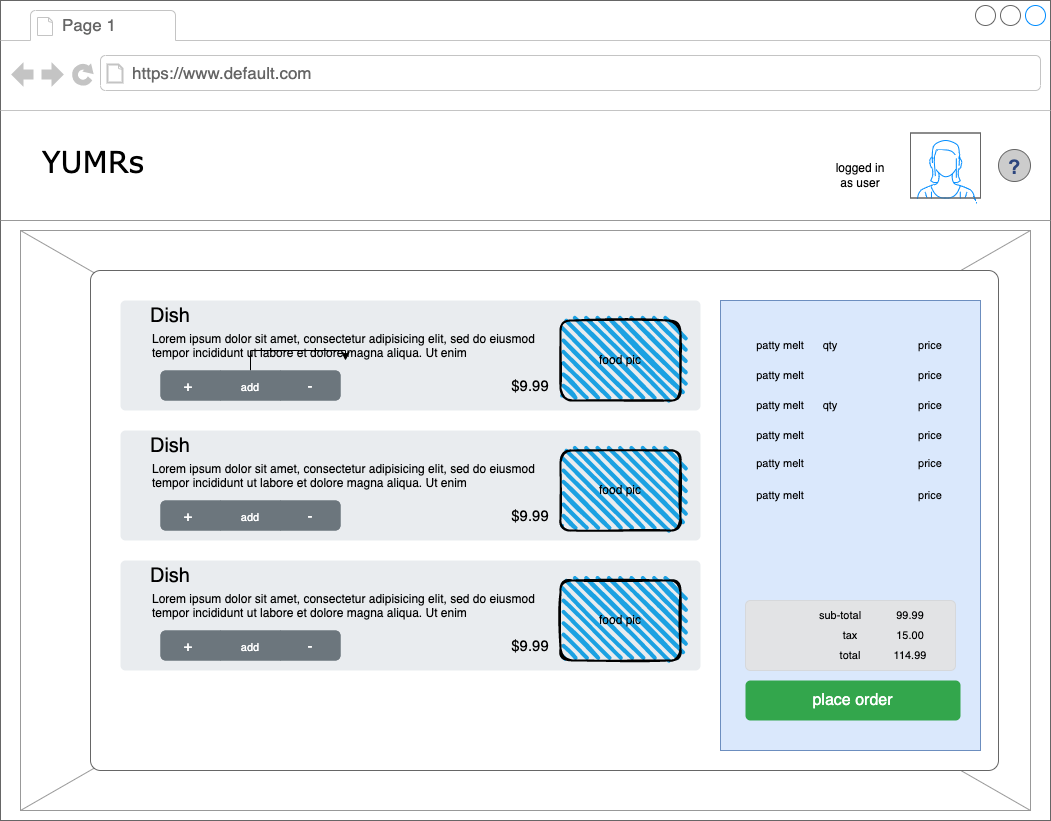

The diagram above was exported from draw.io. Its source (the exported page's mxGraphModel, read from the mxfile embedded in the PNG):
<mxGraphModel dx="1785" dy="1410" grid="1" gridSize="10" guides="1" tooltips="1" connect="1" arrows="1" fold="1" page="1" pageScale="1" pageWidth="1100" pageHeight="850" background="none" math="0" shadow="0">
  <root>
    <mxCell id="0" />
    <mxCell id="1" parent="0" />
    <mxCell id="7026571954dc6520-1" value="" style="strokeWidth=1;shadow=0;dashed=0;align=center;html=1;shape=mxgraph.mockup.containers.browserWindow;rSize=0;strokeColor=#666666;mainText=,;recursiveResize=0;rounded=0;labelBackgroundColor=none;fontFamily=Verdana;fontSize=12" parent="1" vertex="1">
      <mxGeometry x="-60" y="-40" width="1050" height="820" as="geometry" />
    </mxCell>
    <mxCell id="7026571954dc6520-22" value="" style="verticalLabelPosition=bottom;shadow=0;dashed=0;align=center;html=1;verticalAlign=top;strokeWidth=1;shape=mxgraph.mockup.graphics.simpleIcon;strokeColor=#999999;fillColor=#ffffff;rounded=0;labelBackgroundColor=none;fontFamily=Verdana;fontSize=12;fontColor=#000000;" parent="7026571954dc6520-1" vertex="1">
      <mxGeometry x="20" y="230" width="1010" height="580" as="geometry" />
    </mxCell>
    <mxCell id="7026571954dc6520-2" value="Page 1" style="strokeWidth=1;shadow=0;dashed=0;align=center;html=1;shape=mxgraph.mockup.containers.anchor;fontSize=17;fontColor=#666666;align=left;" parent="7026571954dc6520-1" vertex="1">
      <mxGeometry x="60" y="12" width="110" height="26" as="geometry" />
    </mxCell>
    <mxCell id="7026571954dc6520-3" value="https://www.default.com" style="strokeWidth=1;shadow=0;dashed=0;align=center;html=1;shape=mxgraph.mockup.containers.anchor;rSize=0;fontSize=17;fontColor=#666666;align=left;" parent="7026571954dc6520-1" vertex="1">
      <mxGeometry x="130" y="60" width="250" height="26" as="geometry" />
    </mxCell>
    <mxCell id="7026571954dc6520-4" value="YUMRs" style="text;html=1;points=[];align=left;verticalAlign=top;spacingTop=-4;fontSize=30;fontFamily=Verdana" parent="7026571954dc6520-1" vertex="1">
      <mxGeometry x="40" y="140" width="120" height="50" as="geometry" />
    </mxCell>
    <mxCell id="7026571954dc6520-15" value="" style="verticalLabelPosition=bottom;shadow=0;dashed=0;align=center;html=1;verticalAlign=top;strokeWidth=1;shape=mxgraph.mockup.markup.line;strokeColor=#999999;rounded=0;labelBackgroundColor=none;fillColor=#ffffff;fontFamily=Verdana;fontSize=12;fontColor=#000000;" parent="7026571954dc6520-1" vertex="1">
      <mxGeometry y="210" width="1050" height="20" as="geometry" />
    </mxCell>
    <mxCell id="lKbvZlW0d5WZILYgFXHk-2" value="" style="verticalLabelPosition=bottom;shadow=0;dashed=0;align=center;html=1;verticalAlign=top;strokeWidth=1;shape=mxgraph.mockup.containers.userFemale;strokeColor=#666666;strokeColor2=#008cff;" parent="7026571954dc6520-1" vertex="1">
      <mxGeometry x="910" y="132.5" width="70" height="65" as="geometry" />
    </mxCell>
    <mxCell id="lKbvZlW0d5WZILYgFXHk-50" value="" style="verticalLabelPosition=bottom;shadow=0;dashed=0;align=center;html=1;verticalAlign=top;strokeWidth=1;shape=mxgraph.mockup.misc.help_icon;" parent="7026571954dc6520-1" vertex="1">
      <mxGeometry x="998" y="149" width="32" height="32" as="geometry" />
    </mxCell>
    <mxCell id="lKbvZlW0d5WZILYgFXHk-26" value="" style="shape=mxgraph.mockup.containers.marginRect;rectMarginTop=10;strokeColor=#666666;strokeWidth=1;dashed=0;rounded=1;arcSize=5;recursiveResize=0;" parent="7026571954dc6520-1" vertex="1">
      <mxGeometry x="90" y="260" width="908" height="510" as="geometry" />
    </mxCell>
    <mxCell id="6JBaFPZMc3V5xEf_UoLb-2" value="" style="html=1;shadow=0;dashed=0;shape=mxgraph.bootstrap.rrect;rSize=5;strokeColor=none;html=1;whiteSpace=wrap;fillColor=#E9ECEF;fontColor=#474E4F;align=left;spacing=15;fontSize=14;verticalAlign=top;spacingTop=40;" parent="lKbvZlW0d5WZILYgFXHk-26" vertex="1">
      <mxGeometry x="30" y="40" width="580" height="110" as="geometry" />
    </mxCell>
    <mxCell id="6JBaFPZMc3V5xEf_UoLb-3" value="food pic" style="rounded=1;whiteSpace=wrap;html=1;strokeWidth=2;fillWeight=4;hachureGap=8;hachureAngle=45;fillColor=#1ba1e2;sketch=1;" parent="lKbvZlW0d5WZILYgFXHk-26" vertex="1">
      <mxGeometry x="470" y="60" width="120" height="80" as="geometry" />
    </mxCell>
    <mxCell id="6JBaFPZMc3V5xEf_UoLb-5" value="Lorem ipsum dolor sit amet, consectetur adipisicing elit, sed do eiusmod tempor incididunt ut labore et dolore magna aliqua. Ut enim&amp;nbsp;" style="text;spacingTop=-5;whiteSpace=wrap;html=1;align=left;fontSize=12;fontFamily=Helvetica;fillColor=none;strokeColor=none;" parent="lKbvZlW0d5WZILYgFXHk-26" vertex="1">
      <mxGeometry x="60" y="70" width="390" height="30" as="geometry" />
    </mxCell>
    <mxCell id="6JBaFPZMc3V5xEf_UoLb-6" value="&lt;font style=&quot;font-size: 15px&quot;&gt;$9.99&lt;/font&gt;" style="text;html=1;strokeColor=none;fillColor=none;align=center;verticalAlign=middle;whiteSpace=wrap;rounded=0;" parent="lKbvZlW0d5WZILYgFXHk-26" vertex="1">
      <mxGeometry x="410" y="110" width="60" height="30" as="geometry" />
    </mxCell>
    <mxCell id="6JBaFPZMc3V5xEf_UoLb-12" value="Dish" style="text;html=1;strokeColor=none;fillColor=none;align=center;verticalAlign=middle;whiteSpace=wrap;rounded=0;fontSize=20;" parent="lKbvZlW0d5WZILYgFXHk-26" vertex="1">
      <mxGeometry x="20" y="30" width="120" height="50" as="geometry" />
    </mxCell>
    <mxCell id="DjfPwqlMLtxpbCEzvNxL-1" value="" style="edgeStyle=orthogonalEdgeStyle;rounded=0;orthogonalLoop=1;jettySize=auto;html=1;fontSize=11;" parent="lKbvZlW0d5WZILYgFXHk-26" source="6JBaFPZMc3V5xEf_UoLb-8" target="6JBaFPZMc3V5xEf_UoLb-5" edge="1">
      <mxGeometry relative="1" as="geometry" />
    </mxCell>
    <mxCell id="6JBaFPZMc3V5xEf_UoLb-8" value="" style="html=1;shadow=0;dashed=0;shape=mxgraph.bootstrap.rrect;rSize=5;strokeColor=none;html=1;whiteSpace=wrap;fillColor=#6C767D;fontColor=#ffffff;sketch=0;fontSize=15;" parent="lKbvZlW0d5WZILYgFXHk-26" vertex="1">
      <mxGeometry x="70" y="110" width="180" height="30" as="geometry" />
    </mxCell>
    <mxCell id="6JBaFPZMc3V5xEf_UoLb-9" value="+&amp;nbsp;" style="strokeColor=inherit;fillColor=inherit;gradientColor=inherit;fontColor=inherit;html=1;shadow=0;dashed=0;shape=mxgraph.bootstrap.leftButton;rSize=5;perimeter=none;whiteSpace=wrap;resizeHeight=1;sketch=0;fontSize=15;" parent="6JBaFPZMc3V5xEf_UoLb-8" vertex="1">
      <mxGeometry width="60" height="30" relative="1" as="geometry" />
    </mxCell>
    <mxCell id="6JBaFPZMc3V5xEf_UoLb-10" value="&lt;font style=&quot;font-size: 11px&quot;&gt;add&lt;/font&gt;" style="strokeColor=inherit;fillColor=inherit;gradientColor=inherit;fontColor=inherit;html=1;shadow=0;dashed=0;perimeter=none;whiteSpace=wrap;resizeHeight=1;sketch=0;fontSize=15;" parent="6JBaFPZMc3V5xEf_UoLb-8" vertex="1">
      <mxGeometry width="60" height="30" relative="1" as="geometry">
        <mxPoint x="60" as="offset" />
      </mxGeometry>
    </mxCell>
    <mxCell id="6JBaFPZMc3V5xEf_UoLb-11" value="-" style="strokeColor=inherit;fillColor=inherit;gradientColor=inherit;fontColor=inherit;html=1;shadow=0;dashed=0;shape=mxgraph.bootstrap.rightButton;rSize=5;perimeter=none;whiteSpace=wrap;resizeHeight=1;sketch=0;fontSize=15;" parent="6JBaFPZMc3V5xEf_UoLb-8" vertex="1">
      <mxGeometry x="1" width="60" height="30" relative="1" as="geometry">
        <mxPoint x="-60" as="offset" />
      </mxGeometry>
    </mxCell>
    <mxCell id="DjfPwqlMLtxpbCEzvNxL-12" value="" style="html=1;shadow=0;dashed=0;shape=mxgraph.bootstrap.rrect;rSize=5;strokeColor=none;html=1;whiteSpace=wrap;fillColor=#E9ECEF;fontColor=#474E4F;align=left;spacing=15;fontSize=14;verticalAlign=top;spacingTop=40;" parent="lKbvZlW0d5WZILYgFXHk-26" vertex="1">
      <mxGeometry x="30" y="170" width="580" height="110" as="geometry" />
    </mxCell>
    <mxCell id="DjfPwqlMLtxpbCEzvNxL-13" value="food pic" style="rounded=1;whiteSpace=wrap;html=1;strokeWidth=2;fillWeight=4;hachureGap=8;hachureAngle=45;fillColor=#1ba1e2;sketch=1;" parent="lKbvZlW0d5WZILYgFXHk-26" vertex="1">
      <mxGeometry x="470" y="190" width="120" height="80" as="geometry" />
    </mxCell>
    <mxCell id="DjfPwqlMLtxpbCEzvNxL-14" value="Lorem ipsum dolor sit amet, consectetur adipisicing elit, sed do eiusmod tempor incididunt ut labore et dolore magna aliqua. Ut enim&amp;nbsp;" style="text;spacingTop=-5;whiteSpace=wrap;html=1;align=left;fontSize=12;fontFamily=Helvetica;fillColor=none;strokeColor=none;" parent="lKbvZlW0d5WZILYgFXHk-26" vertex="1">
      <mxGeometry x="60" y="200" width="390" height="30" as="geometry" />
    </mxCell>
    <mxCell id="DjfPwqlMLtxpbCEzvNxL-15" value="&lt;font style=&quot;font-size: 15px&quot;&gt;$9.99&lt;/font&gt;" style="text;html=1;strokeColor=none;fillColor=none;align=center;verticalAlign=middle;whiteSpace=wrap;rounded=0;" parent="lKbvZlW0d5WZILYgFXHk-26" vertex="1">
      <mxGeometry x="410" y="240" width="60" height="30" as="geometry" />
    </mxCell>
    <mxCell id="DjfPwqlMLtxpbCEzvNxL-16" value="Dish" style="text;html=1;strokeColor=none;fillColor=none;align=center;verticalAlign=middle;whiteSpace=wrap;rounded=0;fontSize=20;" parent="lKbvZlW0d5WZILYgFXHk-26" vertex="1">
      <mxGeometry x="20" y="160" width="120" height="50" as="geometry" />
    </mxCell>
    <mxCell id="DjfPwqlMLtxpbCEzvNxL-17" value="" style="html=1;shadow=0;dashed=0;shape=mxgraph.bootstrap.rrect;rSize=5;strokeColor=none;html=1;whiteSpace=wrap;fillColor=#6C767D;fontColor=#ffffff;sketch=0;fontSize=15;" parent="lKbvZlW0d5WZILYgFXHk-26" vertex="1">
      <mxGeometry x="70" y="240" width="180" height="30" as="geometry" />
    </mxCell>
    <mxCell id="DjfPwqlMLtxpbCEzvNxL-18" value="+&amp;nbsp;" style="strokeColor=inherit;fillColor=inherit;gradientColor=inherit;fontColor=inherit;html=1;shadow=0;dashed=0;shape=mxgraph.bootstrap.leftButton;rSize=5;perimeter=none;whiteSpace=wrap;resizeHeight=1;sketch=0;fontSize=15;" parent="DjfPwqlMLtxpbCEzvNxL-17" vertex="1">
      <mxGeometry width="60" height="30" relative="1" as="geometry" />
    </mxCell>
    <mxCell id="DjfPwqlMLtxpbCEzvNxL-19" value="&lt;font style=&quot;font-size: 11px&quot;&gt;add&lt;/font&gt;" style="strokeColor=inherit;fillColor=inherit;gradientColor=inherit;fontColor=inherit;html=1;shadow=0;dashed=0;perimeter=none;whiteSpace=wrap;resizeHeight=1;sketch=0;fontSize=15;" parent="DjfPwqlMLtxpbCEzvNxL-17" vertex="1">
      <mxGeometry width="60" height="30" relative="1" as="geometry">
        <mxPoint x="60" as="offset" />
      </mxGeometry>
    </mxCell>
    <mxCell id="DjfPwqlMLtxpbCEzvNxL-20" value="-" style="strokeColor=inherit;fillColor=inherit;gradientColor=inherit;fontColor=inherit;html=1;shadow=0;dashed=0;shape=mxgraph.bootstrap.rightButton;rSize=5;perimeter=none;whiteSpace=wrap;resizeHeight=1;sketch=0;fontSize=15;" parent="DjfPwqlMLtxpbCEzvNxL-17" vertex="1">
      <mxGeometry x="1" width="60" height="30" relative="1" as="geometry">
        <mxPoint x="-60" as="offset" />
      </mxGeometry>
    </mxCell>
    <mxCell id="DjfPwqlMLtxpbCEzvNxL-21" value="" style="html=1;shadow=0;dashed=0;shape=mxgraph.bootstrap.rrect;rSize=5;strokeColor=none;html=1;whiteSpace=wrap;fillColor=#E9ECEF;fontColor=#474E4F;align=left;spacing=15;fontSize=14;verticalAlign=top;spacingTop=40;" parent="lKbvZlW0d5WZILYgFXHk-26" vertex="1">
      <mxGeometry x="30" y="300" width="580" height="110" as="geometry" />
    </mxCell>
    <mxCell id="DjfPwqlMLtxpbCEzvNxL-22" value="food pic" style="rounded=1;whiteSpace=wrap;html=1;strokeWidth=2;fillWeight=4;hachureGap=8;hachureAngle=45;fillColor=#1ba1e2;sketch=1;" parent="lKbvZlW0d5WZILYgFXHk-26" vertex="1">
      <mxGeometry x="470" y="320" width="120" height="80" as="geometry" />
    </mxCell>
    <mxCell id="DjfPwqlMLtxpbCEzvNxL-23" value="Lorem ipsum dolor sit amet, consectetur adipisicing elit, sed do eiusmod tempor incididunt ut labore et dolore magna aliqua. Ut enim&amp;nbsp;" style="text;spacingTop=-5;whiteSpace=wrap;html=1;align=left;fontSize=12;fontFamily=Helvetica;fillColor=none;strokeColor=none;" parent="lKbvZlW0d5WZILYgFXHk-26" vertex="1">
      <mxGeometry x="60" y="330" width="390" height="30" as="geometry" />
    </mxCell>
    <mxCell id="DjfPwqlMLtxpbCEzvNxL-24" value="&lt;font style=&quot;font-size: 15px&quot;&gt;$9.99&lt;/font&gt;" style="text;html=1;strokeColor=none;fillColor=none;align=center;verticalAlign=middle;whiteSpace=wrap;rounded=0;" parent="lKbvZlW0d5WZILYgFXHk-26" vertex="1">
      <mxGeometry x="410" y="370" width="60" height="30" as="geometry" />
    </mxCell>
    <mxCell id="DjfPwqlMLtxpbCEzvNxL-25" value="Dish" style="text;html=1;strokeColor=none;fillColor=none;align=center;verticalAlign=middle;whiteSpace=wrap;rounded=0;fontSize=20;" parent="lKbvZlW0d5WZILYgFXHk-26" vertex="1">
      <mxGeometry x="20" y="290" width="120" height="50" as="geometry" />
    </mxCell>
    <mxCell id="DjfPwqlMLtxpbCEzvNxL-26" value="" style="html=1;shadow=0;dashed=0;shape=mxgraph.bootstrap.rrect;rSize=5;strokeColor=none;html=1;whiteSpace=wrap;fillColor=#6C767D;fontColor=#ffffff;sketch=0;fontSize=15;" parent="lKbvZlW0d5WZILYgFXHk-26" vertex="1">
      <mxGeometry x="70" y="370" width="180" height="30" as="geometry" />
    </mxCell>
    <mxCell id="DjfPwqlMLtxpbCEzvNxL-27" value="+&amp;nbsp;" style="strokeColor=inherit;fillColor=inherit;gradientColor=inherit;fontColor=inherit;html=1;shadow=0;dashed=0;shape=mxgraph.bootstrap.leftButton;rSize=5;perimeter=none;whiteSpace=wrap;resizeHeight=1;sketch=0;fontSize=15;" parent="DjfPwqlMLtxpbCEzvNxL-26" vertex="1">
      <mxGeometry width="60" height="30" relative="1" as="geometry" />
    </mxCell>
    <mxCell id="DjfPwqlMLtxpbCEzvNxL-28" value="&lt;font style=&quot;font-size: 11px&quot;&gt;add&lt;/font&gt;" style="strokeColor=inherit;fillColor=inherit;gradientColor=inherit;fontColor=inherit;html=1;shadow=0;dashed=0;perimeter=none;whiteSpace=wrap;resizeHeight=1;sketch=0;fontSize=15;" parent="DjfPwqlMLtxpbCEzvNxL-26" vertex="1">
      <mxGeometry width="60" height="30" relative="1" as="geometry">
        <mxPoint x="60" as="offset" />
      </mxGeometry>
    </mxCell>
    <mxCell id="DjfPwqlMLtxpbCEzvNxL-29" value="-" style="strokeColor=inherit;fillColor=inherit;gradientColor=inherit;fontColor=inherit;html=1;shadow=0;dashed=0;shape=mxgraph.bootstrap.rightButton;rSize=5;perimeter=none;whiteSpace=wrap;resizeHeight=1;sketch=0;fontSize=15;" parent="DjfPwqlMLtxpbCEzvNxL-26" vertex="1">
      <mxGeometry x="1" width="60" height="30" relative="1" as="geometry">
        <mxPoint x="-60" as="offset" />
      </mxGeometry>
    </mxCell>
    <mxCell id="DjfPwqlMLtxpbCEzvNxL-30" value="" style="html=1;shadow=0;dashed=0;strokeColor=#6c8ebf;strokeWidth=1;fillColor=#dae8fc;whiteSpace=wrap;align=center;verticalAlign=middle;fontStyle=0;fontSize=40;" parent="lKbvZlW0d5WZILYgFXHk-26" vertex="1">
      <mxGeometry x="630" y="40" width="260" height="450" as="geometry" />
    </mxCell>
    <mxCell id="DjfPwqlMLtxpbCEzvNxL-31" value="patty melt" style="text;html=1;strokeColor=none;fillColor=none;align=center;verticalAlign=middle;whiteSpace=wrap;rounded=0;fontSize=11;" parent="lKbvZlW0d5WZILYgFXHk-26" vertex="1">
      <mxGeometry x="660" y="70" width="60" height="30" as="geometry" />
    </mxCell>
    <mxCell id="DjfPwqlMLtxpbCEzvNxL-32" value="price" style="text;html=1;strokeColor=none;fillColor=none;align=center;verticalAlign=middle;whiteSpace=wrap;rounded=0;fontSize=11;" parent="lKbvZlW0d5WZILYgFXHk-26" vertex="1">
      <mxGeometry x="810" y="70" width="60" height="30" as="geometry" />
    </mxCell>
    <mxCell id="DjfPwqlMLtxpbCEzvNxL-37" value="price" style="text;html=1;strokeColor=none;fillColor=none;align=center;verticalAlign=middle;whiteSpace=wrap;rounded=0;fontSize=11;" parent="lKbvZlW0d5WZILYgFXHk-26" vertex="1">
      <mxGeometry x="810" y="220" width="60" height="30" as="geometry" />
    </mxCell>
    <mxCell id="DjfPwqlMLtxpbCEzvNxL-36" value="price" style="text;html=1;strokeColor=none;fillColor=none;align=center;verticalAlign=middle;whiteSpace=wrap;rounded=0;fontSize=11;" parent="lKbvZlW0d5WZILYgFXHk-26" vertex="1">
      <mxGeometry x="810" y="185" width="60" height="35" as="geometry" />
    </mxCell>
    <mxCell id="DjfPwqlMLtxpbCEzvNxL-35" value="price" style="text;html=1;strokeColor=none;fillColor=none;align=center;verticalAlign=middle;whiteSpace=wrap;rounded=0;fontSize=11;" parent="lKbvZlW0d5WZILYgFXHk-26" vertex="1">
      <mxGeometry x="810" y="160" width="60" height="30" as="geometry" />
    </mxCell>
    <mxCell id="DjfPwqlMLtxpbCEzvNxL-34" value="price" style="text;html=1;strokeColor=none;fillColor=none;align=center;verticalAlign=middle;whiteSpace=wrap;rounded=0;fontSize=11;" parent="lKbvZlW0d5WZILYgFXHk-26" vertex="1">
      <mxGeometry x="810" y="130" width="60" height="30" as="geometry" />
    </mxCell>
    <mxCell id="DjfPwqlMLtxpbCEzvNxL-33" value="price" style="text;html=1;strokeColor=none;fillColor=none;align=center;verticalAlign=middle;whiteSpace=wrap;rounded=0;fontSize=11;" parent="lKbvZlW0d5WZILYgFXHk-26" vertex="1">
      <mxGeometry x="810" y="100" width="60" height="30" as="geometry" />
    </mxCell>
    <mxCell id="DjfPwqlMLtxpbCEzvNxL-38" value="patty melt" style="text;html=1;strokeColor=none;fillColor=none;align=center;verticalAlign=middle;whiteSpace=wrap;rounded=0;fontSize=11;" parent="lKbvZlW0d5WZILYgFXHk-26" vertex="1">
      <mxGeometry x="660" y="100" width="60" height="30" as="geometry" />
    </mxCell>
    <mxCell id="DjfPwqlMLtxpbCEzvNxL-39" value="patty melt" style="text;html=1;strokeColor=none;fillColor=none;align=center;verticalAlign=middle;whiteSpace=wrap;rounded=0;fontSize=11;" parent="lKbvZlW0d5WZILYgFXHk-26" vertex="1">
      <mxGeometry x="660" y="130" width="60" height="30" as="geometry" />
    </mxCell>
    <mxCell id="DjfPwqlMLtxpbCEzvNxL-40" value="patty melt" style="text;html=1;strokeColor=none;fillColor=none;align=center;verticalAlign=middle;whiteSpace=wrap;rounded=0;fontSize=11;" parent="lKbvZlW0d5WZILYgFXHk-26" vertex="1">
      <mxGeometry x="660" y="160" width="60" height="30" as="geometry" />
    </mxCell>
    <mxCell id="DjfPwqlMLtxpbCEzvNxL-41" value="patty melt" style="text;html=1;strokeColor=none;fillColor=none;align=center;verticalAlign=middle;whiteSpace=wrap;rounded=0;fontSize=11;" parent="lKbvZlW0d5WZILYgFXHk-26" vertex="1">
      <mxGeometry x="660" y="187.5" width="60" height="30" as="geometry" />
    </mxCell>
    <mxCell id="DjfPwqlMLtxpbCEzvNxL-42" value="patty melt" style="text;html=1;strokeColor=none;fillColor=none;align=center;verticalAlign=middle;whiteSpace=wrap;rounded=0;fontSize=11;" parent="lKbvZlW0d5WZILYgFXHk-26" vertex="1">
      <mxGeometry x="660" y="220" width="60" height="30" as="geometry" />
    </mxCell>
    <mxCell id="DjfPwqlMLtxpbCEzvNxL-43" value="qty" style="text;html=1;strokeColor=none;fillColor=none;align=center;verticalAlign=middle;whiteSpace=wrap;rounded=0;fontSize=11;" parent="lKbvZlW0d5WZILYgFXHk-26" vertex="1">
      <mxGeometry x="710" y="70" width="60" height="30" as="geometry" />
    </mxCell>
    <mxCell id="DjfPwqlMLtxpbCEzvNxL-44" value="qty" style="text;html=1;strokeColor=none;fillColor=none;align=center;verticalAlign=middle;whiteSpace=wrap;rounded=0;fontSize=11;" parent="lKbvZlW0d5WZILYgFXHk-26" vertex="1">
      <mxGeometry x="710" y="130" width="60" height="30" as="geometry" />
    </mxCell>
    <mxCell id="DjfPwqlMLtxpbCEzvNxL-45" value="" style="html=1;shadow=0;dashed=0;shape=mxgraph.bootstrap.rrect;rSize=5;strokeColor=#D6D8DB;strokeWidth=1;fillColor=#E2E3E5;fontColor=#383D41;whiteSpace=wrap;align=left;verticalAlign=middle;spacingLeft=10;fontSize=11;" parent="lKbvZlW0d5WZILYgFXHk-26" vertex="1">
      <mxGeometry x="655" y="340" width="210" height="70" as="geometry" />
    </mxCell>
    <mxCell id="DjfPwqlMLtxpbCEzvNxL-46" value="total&lt;span style=&quot;color: rgba(0 , 0 , 0 , 0) ; font-family: monospace ; font-size: 0px&quot;&gt;%3CmxGraphModel%3E%3Croot%3E%3CmxCell%20id%3D%220%22%2F%3E%3CmxCell%20id%3D%221%22%20parent%3D%220%22%2F%3E%3CmxCell%20id%3D%222%22%20value%3D%22patty%20melt%22%20style%3D%22text%3Bhtml%3D1%3BstrokeColor%3Dnone%3BfillColor%3Dnone%3Balign%3Dcenter%3BverticalAlign%3Dmiddle%3BwhiteSpace%3Dwrap%3Brounded%3D0%3BfontSize%3D11%3B%22%20vertex%3D%221%22%20parent%3D%221%22%3E%3CmxGeometry%20x%3D%22690%22%20y%3D%22440%22%20width%3D%2260%22%20height%3D%2230%22%20as%3D%22geometry%22%2F%3E%3C%2FmxCell%3E%3C%2Froot%3E%3C%2FmxGraphModel%3E&lt;/span&gt;" style="text;html=1;strokeColor=none;fillColor=none;align=center;verticalAlign=middle;whiteSpace=wrap;rounded=0;fontSize=11;" parent="lKbvZlW0d5WZILYgFXHk-26" vertex="1">
      <mxGeometry x="730" y="380" width="60" height="30" as="geometry" />
    </mxCell>
    <mxCell id="DjfPwqlMLtxpbCEzvNxL-47" value="tax" style="text;html=1;strokeColor=none;fillColor=none;align=center;verticalAlign=middle;whiteSpace=wrap;rounded=0;fontSize=11;" parent="lKbvZlW0d5WZILYgFXHk-26" vertex="1">
      <mxGeometry x="730" y="360" width="60" height="30" as="geometry" />
    </mxCell>
    <mxCell id="DjfPwqlMLtxpbCEzvNxL-51" value="sub-total" style="text;html=1;strokeColor=none;fillColor=none;align=center;verticalAlign=middle;whiteSpace=wrap;rounded=0;fontSize=11;" parent="lKbvZlW0d5WZILYgFXHk-26" vertex="1">
      <mxGeometry x="720" y="340" width="60" height="30" as="geometry" />
    </mxCell>
    <mxCell id="DjfPwqlMLtxpbCEzvNxL-52" value="99.99" style="text;html=1;strokeColor=none;fillColor=none;align=center;verticalAlign=middle;whiteSpace=wrap;rounded=0;fontSize=11;" parent="lKbvZlW0d5WZILYgFXHk-26" vertex="1">
      <mxGeometry x="790" y="340" width="60" height="30" as="geometry" />
    </mxCell>
    <mxCell id="DjfPwqlMLtxpbCEzvNxL-53" value="15.00" style="text;html=1;strokeColor=none;fillColor=none;align=center;verticalAlign=middle;whiteSpace=wrap;rounded=0;fontSize=11;" parent="lKbvZlW0d5WZILYgFXHk-26" vertex="1">
      <mxGeometry x="790" y="360" width="60" height="30" as="geometry" />
    </mxCell>
    <mxCell id="DjfPwqlMLtxpbCEzvNxL-54" value="114.99" style="text;html=1;strokeColor=none;fillColor=none;align=center;verticalAlign=middle;whiteSpace=wrap;rounded=0;fontSize=11;" parent="lKbvZlW0d5WZILYgFXHk-26" vertex="1">
      <mxGeometry x="790" y="380" width="60" height="30" as="geometry" />
    </mxCell>
    <mxCell id="DjfPwqlMLtxpbCEzvNxL-55" value="place order" style="html=1;shadow=0;dashed=0;shape=mxgraph.bootstrap.rrect;rSize=5;strokeColor=none;strokeWidth=1;fillColor=#33A64C;fontColor=#FFFFFF;whiteSpace=wrap;align=center;verticalAlign=middle;spacingLeft=0;fontStyle=0;fontSize=16;spacing=5;" parent="lKbvZlW0d5WZILYgFXHk-26" vertex="1">
      <mxGeometry x="655" y="420" width="215" height="40" as="geometry" />
    </mxCell>
    <mxCell id="9b_cnBMiHecmV1tk-27G-1" value="logged in as user" style="text;html=1;strokeColor=none;fillColor=none;align=center;verticalAlign=middle;whiteSpace=wrap;rounded=0;" parent="7026571954dc6520-1" vertex="1">
      <mxGeometry x="830" y="160" width="60" height="30" as="geometry" />
    </mxCell>
  </root>
</mxGraphModel>